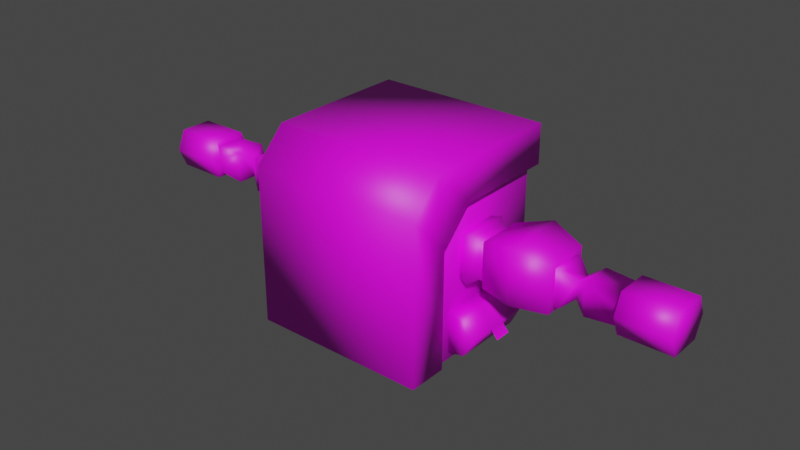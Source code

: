 # Source: mech_upper_001.blend  (saved by Blender 3.0.42; exported with 4.5.12 LTS)
import bpy
from mathutils import Matrix  # noqa: F401  (used for matrix-valued properties, if any)

bpy.ops.wm.read_factory_settings(use_empty=True)
scene = bpy.context.scene
scene.name = 'Scene'

# ---- collections
col_collection = bpy.data.collections.new('Collection'); scene.collection.children.link(col_collection)

# ---- images (referenced by path relative to the original .blend; pixels are not part of the script)
import os
ASSET_DIR = os.environ.get("B2B_ASSET_DIR", "")  # directory of the original .blend (textures are referenced by path, not embedded)
HERE = os.path.dirname(os.path.abspath(__file__))  # packed textures are extracted next to this script under _unpacked/

def load_image(name, relpath, width, height, colorspace="sRGB"):
    """Load a texture the original file referenced (path relative to the .blend, or extracted next to this script)."""
    p = next((c for c in (os.path.join(HERE, relpath), os.path.join(ASSET_DIR, relpath)) if relpath and os.path.exists(c)), "")
    if p:
        img = bpy.data.images.load(p, check_existing=True)
        img.name = name
    else:  # same state as the original file: an image datablock whose file is absent (Cycles renders it pink)
        img = bpy.data.images.new(name, width, height)
        img.source = "FILE"
        img.filepath = "//" + (relpath or name)
    img.colorspace_settings.name = colorspace
    return img
img_mech_upper_001_body = load_image('mech_upper_001_body', 'mech_upper_001_body.png', 1024, 1024, 'sRGB')

# ---- materials (node trees are filled in below, after node groups)
mat_material = bpy.data.materials.new('Material')
mat_material.use_transparent_shadow = False

# ---- material node trees
mat_material.use_nodes = True; mat_material.node_tree.nodes.clear()
_N = mat_material.node_tree.nodes; _L = mat_material.node_tree.links
n0 = _N.new('ShaderNodeOutputMaterial'); n0.name = 'Material Output'; n0.location = (300, 300)
n1 = _N.new('ShaderNodeBsdfPrincipled'); n1.name = 'Principled BSDF'; n1.location = (10, 300)
n1.distribution = 'GGX'
n1.subsurface_method = 'RANDOM_WALK_SKIN'
n1.inputs[3].default_value = 1.45
n1.inputs[27].default_value = (0.0, 0.0, 0.0, 1.0)
n1.inputs[28].default_value = 1.0
n2 = _N.new('ShaderNodeTexImage'); n2.name = 'Image Texture'; n2.location = (-384, 295)
n2.image = img_mech_upper_001_body
n2.interpolation = 'Closest'
_L.new(n1.outputs[0], n0.inputs[0])
_L.new(n2.outputs[0], n1.inputs[0])
n0.is_active_output = True

# ---- world
world_world = bpy.data.worlds.new('World'); scene.world = world_world
world_world.use_nodes = True; world_world.node_tree.nodes.clear()
_N = world_world.node_tree.nodes; _L = world_world.node_tree.links
n0 = _N.new('ShaderNodeOutputWorld'); n0.name = 'World Output'; n0.location = (300, 300)
n1 = _N.new('ShaderNodeBackground'); n1.name = 'Background'; n1.location = (10, 300)
n1.inputs[0].default_value = (0.05088, 0.05088, 0.05088, 1.0)
_L.new(n1.outputs[0], n0.inputs[0])
n0.is_active_output = True
world_world.color = (0.05088, 0.05088, 0.05088)
world_world.use_sun_shadow = False
world_world.sun_shadow_jitter_overblur = 0.0

# ---- meshes
me_cube_003 = bpy.data.meshes.new('Cube.003')
me_cube_003.from_pydata([(1.166, 1.088, 2.518), (1.166, -1.248, 0.0149), (-1.166, 1.088, 2.518), (-1.166, -1.248, 0.0149), (1.166, -0.8348, 2.518), (1.166, -1.248, 2.105), (-1.166, -1.248, 2.105), (-1.166, -0.8348, 2.518), (-1.166, -0.7222, 0.0149), (1.166, -0.7222, 0.0149), (-1.166, 1.088, 1.996), (1.166, 1.088, 1.996), (1.166, -0.7222, 1.582), (1.166, -0.3088, 1.996), (-1.166, -0.3088, 1.996), (-1.166, -0.7222, 1.582), (1.063, -0.4827, 0.09176), (1.063, -0.4827, 0.6499), (1.063, 0.4827, 0.09176), (1.063, 0.4827, 0.6499), (1.289, -0.4827, 0.1306), (1.289, 0.4827, 0.1306), (1.406, -0.4827, 0.3708), (1.289, -0.4827, 0.611), (1.289, 0.4827, 0.611), (1.406, 0.4827, 0.3708), (1.063, 0.1129, 0.09176), (1.063, -0.1129, 0.09176), (1.063, -0.1129, 0.6499), (1.063, 0.1129, 0.6499), (1.289, -0.1129, 0.1306), (1.289, 0.1129, 0.1306), (1.406, -0.1129, 0.3708), (1.406, 0.1129, 0.3708), (1.289, 0.1129, 0.611), (1.289, -0.1129, 0.611), (1.504, -0.1129, 0.2551), (1.504, 0.1129, 0.2551)], [], [(1, 5, 6, 3), (4, 7, 6, 5), (0, 2, 7, 4), (5, 1, 9, 12), (12, 9, 8, 15), (0, 4, 13, 11), (6, 7, 14, 15), (4, 5, 12, 13), (1, 3, 8, 9), (3, 6, 15, 8), (7, 2, 10, 14), (2, 0, 11, 10), (11, 13, 14, 10), (13, 12, 15, 14), (26, 29, 19, 18), (18, 19, 24, 25, 21), (35, 28, 17, 23), (20, 22, 23, 17, 16), (27, 30, 20, 16), (31, 21, 25, 33), (33, 25, 24, 34), (22, 32, 35, 23), (32, 33, 34, 35), (20, 30, 32, 22), (30, 31, 33, 32), (18, 21, 31, 26), (26, 31, 30, 27), (24, 19, 29, 34), (34, 29, 28, 35), (16, 17, 28, 27), (27, 28, 29, 26), (32, 36, 37, 33)])
me_cube_003.polygons.foreach_set('use_smooth', [True] * 32)
_uv = me_cube_003.uv_layers.new(name='UVMap')
_uv.uv.foreach_set('vector', [0.43, 0.4539, 0.43, 0.2759, 0.6287, 0.2759, 0.6287, 0.4539, 0.43, 0.2261, 0.6287, 0.2261, 0.6287, 0.2759, 0.43, 0.2759, 0.43, 0.06231, 0.6287, 0.06231, 0.6287, 0.2261, 0.43, 0.2261, 0.2212, 0.6097, 0.3992, 0.6097, 0.3992, 0.6545, 0.2656, 0.6545, 0.564, 0.8194, 0.4305, 0.8194, 0.4305, 0.6208, 0.564, 0.6208, 0.186, 0.8087, 0.186, 0.6449, 0.2304, 0.6897, 0.2304, 0.8087, 0.2212, 0.6097, 0.186, 0.6449, 0.2304, 0.6897, 0.2656, 0.6545, 0.186, 0.6449, 0.2212, 0.6097, 0.2656, 0.6545, 0.2304, 0.6897, 0.43, 0.4539, 0.6287, 0.4539, 0.6287, 0.4987, 0.43, 0.4987, 0.3992, 0.6097, 0.2212, 0.6097, 0.2656, 0.6545, 0.3992, 0.6545, 0.186, 0.6449, 0.186, 0.8087, 0.2304, 0.8087, 0.2304, 0.6897, 0.6287, 0.06231, 0.43, 0.06231, 0.43, 0.01784, 0.6287, 0.01784, 0.7328, 0.8194, 0.6138, 0.8194, 0.6138, 0.6208, 0.7328, 0.6208, 0.6138, 0.8194, 0.564, 0.8194, 0.564, 0.6208, 0.6138, 0.6208, 0.05861, 0.66, 0.1062, 0.66, 0.1062, 0.6915, 0.05861, 0.6915, 0.05861, 0.6915, 0.1062, 0.6915, 0.1028, 0.7108, 0.08239, 0.7208, 0.06192, 0.7108, 0.1257, 0.6408, 0.1062, 0.6408, 0.1062, 0.6093, 0.1257, 0.6093, 0.06192, 0.59, 0.08239, 0.58, 0.1028, 0.59, 0.1062, 0.6093, 0.05861, 0.6093, 0.05861, 0.6408, 0.03905, 0.6408, 0.03905, 0.6093, 0.05861, 0.6093, 0.03905, 0.66, 0.03905, 0.6915, 0.01629, 0.6915, 0.01629, 0.66, 0.1485, 0.66, 0.1485, 0.6915, 0.1257, 0.6915, 0.1257, 0.66, 0.1485, 0.6093, 0.1485, 0.6408, 0.1257, 0.6408, 0.1257, 0.6093, 0.1485, 0.6408, 0.1485, 0.66, 0.1257, 0.66, 0.1257, 0.6408, 0.03905, 0.6093, 0.03905, 0.6408, 0.01629, 0.6408, 0.01629, 0.6093, 0.03905, 0.6408, 0.03905, 0.66, 0.01629, 0.66, 0.01629, 0.6408, 0.05861, 0.6915, 0.03905, 0.6915, 0.03905, 0.66, 0.05861, 0.66, 0.05861, 0.66, 0.03905, 0.66, 0.03905, 0.6408, 0.05861, 0.6408, 0.1257, 0.6915, 0.1062, 0.6915, 0.1062, 0.66, 0.1257, 0.66, 0.1257, 0.66, 0.1062, 0.66, 0.1062, 0.6408, 0.1257, 0.6408, 0.05861, 0.6093, 0.1062, 0.6093, 0.1062, 0.6408, 0.05861, 0.6408, 0.05861, 0.6408, 0.1062, 0.6408, 0.1062, 0.66, 0.05861, 0.66, 0.1041, 0.7541, 0.117, 0.7541, 0.117, 0.7734, 0.1041, 0.7734])
me_cube_003.materials.append(mat_material)
me_cube_003.use_remesh_fix_poles = True
me_cube_003.use_remesh_preserve_attributes = False
me_cube_003.use_mirror_x = True
me_cube_003.update()
me_cube_008 = bpy.data.meshes.new('Cube.008')
me_cube_008.from_pydata([(1.219, -0.307, 0.2868), (1.219, 0.307, -0.3124), (0.3357, 0.307, -0.3124), (0.7776, -0.4332, 0.4072), (0.3357, 0.307, 0.2868), (0.7776, 0.4332, 0.4072), (1.219, 0.307, 0.2868), (0.3357, -0.307, 0.2868), (0.3357, -0.307, -0.3124), (1.219, -0.307, -0.3124), (0.7776, 0.4332, -0.3124), (0.7776, -0.4332, -0.3124)], [], [(2, 8, 7, 4), (5, 3, 0, 6), (4, 7, 3, 5), (6, 0, 9, 1), (3, 11, 9, 0), (10, 11, 8, 2), (5, 6, 1, 10), (1, 9, 11, 10), (7, 8, 11, 3), (4, 5, 10, 2)])
me_cube_008.polygons.foreach_set('use_smooth', [True] * 10)
_uv = me_cube_008.uv_layers.new(name='UVMap')
_uv.uv.foreach_set('vector', [0.8315, 0.7734, 0.8315, 0.7263, 0.7854, 0.7263, 0.7854, 0.7734, 0.8145, 0.6817, 0.8145, 0.6151, 0.7793, 0.6248, 0.7793, 0.672, 0.8496, 0.672, 0.8496, 0.6248, 0.8145, 0.6151, 0.8145, 0.6817, 0.9454, 0.7734, 0.9454, 0.7263, 0.8994, 0.7263, 0.8994, 0.7734, 0.882, 0.6541, 0.9373, 0.6541, 0.9373, 0.6188, 0.8913, 0.6188, 0.8654, 0.7831, 0.8654, 0.7166, 0.8315, 0.7263, 0.8315, 0.7734, 0.882, 0.6541, 0.8913, 0.6894, 0.9373, 0.6894, 0.9373, 0.6541, 0.8994, 0.7734, 0.8994, 0.7263, 0.8654, 0.7166, 0.8654, 0.7831, 0.8913, 0.6894, 0.9373, 0.6894, 0.9373, 0.6541, 0.882, 0.6541, 0.8913, 0.6188, 0.882, 0.6541, 0.9373, 0.6541, 0.9373, 0.6188])
me_cube_008.materials.append(mat_material)
me_cube_008.use_remesh_fix_poles = True
me_cube_008.use_remesh_preserve_attributes = False
me_cube_008.use_mirror_y = True
me_cube_008.update()
me_cube_010 = bpy.data.meshes.new('Cube.010')
me_cube_010.from_pydata([(1.069, 0.998, 2.25), (1.069, 0.998, 0.0), (1.069, -0.998, 0.0), (1.069, -0.6442, 2.25), (1.069, -0.998, 1.896), (1.198, -0.325, 0.9789), (1.198, -0.325, 1.613), (1.198, 0.3093, 0.9789), (1.198, 0.3093, 1.613), (0.9305, 0.2587, 1.563), (0.9305, 0.2587, 1.029), (0.9305, -0.2745, 1.563), (0.9305, -0.2745, 1.029), (2.658, 0.2013, 1.505), (2.658, -0.2171, 1.505), (2.658, 0.2013, 1.087), (2.658, -0.2171, 1.087), (2.339, -0.2146, 1.055), (2.339, 0.1988, 1.055), (2.339, -0.2146, 1.537), (2.339, 0.1988, 1.537), (2.499, -0.1125, 1.401), (2.499, 0.09675, 1.401), (2.499, 0.09675, 1.191), (2.499, -0.1125, 1.191), (3.074, 0.1775, 1.485), (3.074, -0.1933, 1.485), (3.074, 0.1775, 1.114), (3.074, -0.1933, 1.114), (3.074, 0.2131, 1.561), (3.074, -0.2288, 1.561), (3.074, 0.2131, 1.038), (3.074, -0.2288, 1.038), (3.744, 0.2131, 1.561), (3.744, -0.2288, 1.561), (3.744, 0.2131, 1.038), (3.744, -0.2288, 1.038), (3.074, -0.1933, 1.3), (3.074, 0.1775, 1.3), (3.074, -0.3431, 1.3), (3.074, 0.3273, 1.3), (3.744, -0.3431, 1.3), (3.744, 0.3273, 1.3), (1.3, 0.2335, 1.055), (1.3, -0.2493, 1.055), (1.3, -0.2493, 1.537), (1.3, 0.2335, 1.537), (-1.069, 0.998, 2.25), (-1.069, 0.998, 0.0), (-1.069, -0.998, 0.0), (-1.069, -0.6442, 2.25), (-1.069, -0.998, 1.896), (-1.198, -0.325, 0.9789), (-1.198, -0.325, 1.613), (-1.198, 0.3093, 0.9789), (-1.198, 0.3093, 1.613), (-0.9305, 0.2587, 1.563), (-0.9305, 0.2587, 1.029), (-0.9305, -0.2745, 1.563), (-0.9305, -0.2745, 1.029), (-2.658, 0.2013, 1.505), (-2.658, -0.2171, 1.505), (-2.658, 0.2013, 1.087), (-2.658, -0.2171, 1.087), (-2.339, -0.2146, 1.055), (-2.339, 0.1988, 1.055), (-2.339, -0.2146, 1.537), (-2.339, 0.1988, 1.537), (-2.499, -0.1125, 1.401), (-2.499, 0.09675, 1.401), (-2.499, 0.09675, 1.191), (-2.499, -0.1125, 1.191), (-3.074, 0.1775, 1.485), (-3.074, -0.1933, 1.485), (-3.074, 0.1775, 1.114), (-3.074, -0.1933, 1.114), (-3.074, 0.2131, 1.561), (-3.074, -0.2288, 1.561), (-3.074, 0.2131, 1.038), (-3.074, -0.2288, 1.038), (-3.744, 0.2131, 1.561), (-3.744, -0.2288, 1.561), (-3.744, 0.2131, 1.038), (-3.744, -0.2288, 1.038), (-3.074, -0.1933, 1.3), (-3.074, 0.1775, 1.3), (-3.074, -0.3431, 1.3), (-3.074, 0.3273, 1.3), (-3.744, -0.3431, 1.3), (-3.744, 0.3273, 1.3), (-1.3, 0.2335, 1.055), (-1.3, -0.2493, 1.055), (-1.3, -0.2493, 1.537), (-1.3, 0.2335, 1.537)], [], [(1, 0, 3, 4, 2), (21, 14, 13, 22), (10, 7, 5, 12), (11, 6, 8, 9), (12, 5, 6, 11), (23, 15, 16, 24), (9, 8, 7, 10), (22, 13, 15, 23), (24, 16, 14, 21), (45, 19, 20, 46), (46, 20, 18, 43), (43, 18, 17, 44), (44, 17, 19, 45), (17, 24, 21, 19), (18, 23, 24, 17), (19, 21, 22, 20), (14, 26, 25, 13), (20, 22, 23, 18), (13, 25, 38, 27, 15), (15, 27, 28, 16), (27, 31, 32, 28), (38, 40, 31, 27), (37, 39, 30, 26), (26, 30, 29, 25), (40, 42, 35, 31), (39, 41, 34, 30), (30, 34, 33, 29), (31, 35, 36, 32), (32, 36, 41, 39), (29, 33, 42, 40), (28, 32, 39, 37), (25, 29, 40, 38), (34, 41, 36, 35, 42, 33), (16, 28, 37, 26, 14), (5, 44, 45, 6), (7, 43, 44, 5), (8, 46, 43, 7), (6, 45, 46, 8), (4, 51, 49, 2), (49, 48, 1, 2), (10, 12, 11, 9), (48, 47, 0, 1), (3, 50, 51, 4), (48, 49, 51, 50, 47), (68, 69, 60, 61), (57, 59, 52, 54), (58, 56, 55, 53), (59, 58, 53, 52), (70, 71, 63, 62), (56, 57, 54, 55), (69, 70, 62, 60), (71, 68, 61, 63), (92, 93, 67, 66), (93, 90, 65, 67), (90, 91, 64, 65), (91, 92, 66, 64), (64, 66, 68, 71), (65, 64, 71, 70), (66, 67, 69, 68), (61, 60, 72, 73), (67, 65, 70, 69), (60, 62, 74, 85, 72), (62, 63, 75, 74), (74, 75, 79, 78), (85, 74, 78, 87), (84, 73, 77, 86), (73, 72, 76, 77), (87, 78, 82, 89), (86, 77, 81, 88), (77, 76, 80, 81), (78, 79, 83, 82), (79, 86, 88, 83), (76, 87, 89, 80), (75, 84, 86, 79), (72, 85, 87, 76), (81, 80, 89, 82, 83, 88), (63, 61, 73, 84, 75), (52, 53, 92, 91), (54, 52, 91, 90), (55, 54, 90, 93), (53, 55, 93, 92), (57, 56, 58, 59), (0, 47, 50, 3)])
me_cube_010.polygons.foreach_set('use_smooth', [True] * 83)
_uv = me_cube_010.uv_layers.new(name='UVMap')
_uv.uv.foreach_set('vector', [0.2294, 0.2063, 0.2294, 0.01629, 0.3681, 0.01629, 0.3979, 0.04617, 0.3979, 0.2063, 0.9122, 0.551, 0.9284, 0.5599, 0.9284, 0.5245, 0.9122, 0.5334, 0.7731, 0.3114, 0.796, 0.3156, 0.796, 0.2621, 0.7731, 0.2664, 0.7731, 0.5647, 0.796, 0.569, 0.796, 0.5154, 0.7731, 0.5197, 0.7731, 0.351, 0.796, 0.3468, 0.796, 0.4003, 0.7731, 0.396, 0.9122, 0.2977, 0.9284, 0.3065, 0.9284, 0.2712, 0.9122, 0.28, 0.7731, 0.4836, 0.796, 0.4879, 0.796, 0.4343, 0.7731, 0.4386, 0.9105, 0.47, 0.9267, 0.4788, 0.9267, 0.4435, 0.9105, 0.4523, 0.9105, 0.3647, 0.9267, 0.3559, 0.9267, 0.3912, 0.9105, 0.3824, 0.8067, 0.5626, 0.8945, 0.5597, 0.8945, 0.5248, 0.8067, 0.5218, 0.8067, 0.4815, 0.8945, 0.4815, 0.8945, 0.4407, 0.8067, 0.4407, 0.8067, 0.3092, 0.8945, 0.3063, 0.8945, 0.2714, 0.8067, 0.2685, 0.8067, 0.3532, 0.8945, 0.3532, 0.8945, 0.3939, 0.8067, 0.3939, 0.8945, 0.3532, 0.9105, 0.3647, 0.9105, 0.3824, 0.8945, 0.3939, 0.8945, 0.3063, 0.9122, 0.2977, 0.9122, 0.28, 0.8945, 0.2714, 0.8945, 0.5597, 0.9122, 0.551, 0.9122, 0.5334, 0.8945, 0.5248, 0.9284, 0.5599, 0.9635, 0.5579, 0.9635, 0.5266, 0.9284, 0.5245, 0.8945, 0.4815, 0.9105, 0.47, 0.9105, 0.4523, 0.8945, 0.4407, 0.9267, 0.4788, 0.9618, 0.4771, 0.9618, 0.4614, 0.9618, 0.4458, 0.9267, 0.4435, 0.9284, 0.3065, 0.9635, 0.3045, 0.9635, 0.2732, 0.9284, 0.2712, 0.954, 0.07684, 0.9604, 0.07985, 0.9604, 0.04253, 0.954, 0.04554, 0.9383, 0.07684, 0.9383, 0.08949, 0.9604, 0.07985, 0.954, 0.07684, 0.9383, 0.04554, 0.9383, 0.03289, 0.9162, 0.04253, 0.9227, 0.04554, 0.9227, 0.04554, 0.9162, 0.04253, 0.9162, 0.07985, 0.9227, 0.07684, 0.8392, 0.1789, 0.7827, 0.1789, 0.7827, 0.203, 0.8392, 0.203, 0.8392, 0.09341, 0.7827, 0.09341, 0.7827, 0.1175, 0.8392, 0.1175, 0.8392, 0.1175, 0.7827, 0.1175, 0.7827, 0.1548, 0.8392, 0.1548, 0.8392, 0.032, 0.7827, 0.032, 0.7827, 0.06931, 0.8392, 0.06931, 0.8392, 0.06931, 0.7827, 0.06931, 0.7827, 0.09341, 0.8392, 0.09341, 0.8392, 0.1548, 0.7827, 0.1548, 0.7827, 0.1789, 0.8392, 0.1789, 0.954, 0.04554, 0.9604, 0.04253, 0.9383, 0.03289, 0.9383, 0.04554, 0.9227, 0.07684, 0.9162, 0.07985, 0.9383, 0.08949, 0.9383, 0.07684, 0.9604, 0.1417, 0.9383, 0.132, 0.9162, 0.1417, 0.9162, 0.179, 0.9383, 0.1886, 0.9604, 0.179, 0.9267, 0.3559, 0.9618, 0.3582, 0.9618, 0.3739, 0.9618, 0.3895, 0.9267, 0.3912, 0.796, 0.3468, 0.8067, 0.3532, 0.8067, 0.3939, 0.796, 0.4003, 0.796, 0.3156, 0.8067, 0.3092, 0.8067, 0.2685, 0.796, 0.2621, 0.796, 0.4879, 0.8067, 0.4815, 0.8067, 0.4407, 0.796, 0.4343, 0.796, 0.569, 0.8067, 0.5626, 0.8067, 0.5218, 0.796, 0.5154, 0.01629, 0.3872, 0.1968, 0.3872, 0.1968, 0.5473, 0.01629, 0.5473, 0.3979, 0.3868, 0.2294, 0.3868, 0.2294, 0.2063, 0.3979, 0.2063, 0.728, 0.5197, 0.728, 0.5647, 0.7731, 0.5647, 0.7731, 0.5197, 0.1968, 0.01629, 0.1968, 0.2063, 0.01629, 0.2063, 0.01629, 0.01629, 0.01629, 0.345, 0.1968, 0.345, 0.1968, 0.3872, 0.01629, 0.3872, 0.2294, 0.3868, 0.3979, 0.3868, 0.3979, 0.547, 0.3681, 0.5768, 0.2294, 0.5768, 0.9122, 0.551, 0.9122, 0.5334, 0.9284, 0.5245, 0.9284, 0.5599, 0.7731, 0.2664, 0.7731, 0.3114, 0.796, 0.3156, 0.796, 0.2621, 0.7731, 0.5647, 0.7731, 0.5197, 0.796, 0.5154, 0.796, 0.569, 0.7731, 0.396, 0.7731, 0.351, 0.796, 0.3468, 0.796, 0.4003, 0.9122, 0.28, 0.9122, 0.2977, 0.9284, 0.3065, 0.9284, 0.2712, 0.7731, 0.4836, 0.7731, 0.4386, 0.796, 0.4343, 0.796, 0.4879, 0.9105, 0.47, 0.9105, 0.4523, 0.9267, 0.4435, 0.9267, 0.4788, 0.9105, 0.3824, 0.9105, 0.3647, 0.9267, 0.3559, 0.9267, 0.3912, 0.8067, 0.5626, 0.8067, 0.5218, 0.8945, 0.5248, 0.8945, 0.5597, 0.8067, 0.4815, 0.8067, 0.4407, 0.8945, 0.4407, 0.8945, 0.4815, 0.8067, 0.2685, 0.8067, 0.3092, 0.8945, 0.3063, 0.8945, 0.2714, 0.8067, 0.3939, 0.8067, 0.3532, 0.8945, 0.3532, 0.8945, 0.3939, 0.8945, 0.3939, 0.8945, 0.3532, 0.9105, 0.3647, 0.9105, 0.3824, 0.8945, 0.2714, 0.8945, 0.3063, 0.9122, 0.2977, 0.9122, 0.28, 0.8945, 0.5597, 0.8945, 0.5248, 0.9122, 0.5334, 0.9122, 0.551, 0.9284, 0.5599, 0.9284, 0.5245, 0.9635, 0.5266, 0.9635, 0.5579, 0.8945, 0.4815, 0.8945, 0.4407, 0.9105, 0.4523, 0.9105, 0.47, 0.9267, 0.4788, 0.9267, 0.4435, 0.9618, 0.4458, 0.9618, 0.4614, 0.9618, 0.4771, 0.9284, 0.2712, 0.9284, 0.3065, 0.9635, 0.3045, 0.9635, 0.2732, 0.9227, 0.07684, 0.9227, 0.04554, 0.9162, 0.04253, 0.9162, 0.07985, 0.9383, 0.07684, 0.9227, 0.07684, 0.9162, 0.07985, 0.9383, 0.08949, 0.9383, 0.04554, 0.954, 0.04554, 0.9604, 0.04253, 0.9383, 0.03289, 0.954, 0.04554, 0.954, 0.07684, 0.9604, 0.07985, 0.9604, 0.04253, 0.7827, 0.1789, 0.7827, 0.203, 0.8392, 0.203, 0.8392, 0.1789, 0.7827, 0.09341, 0.7827, 0.1175, 0.8392, 0.1175, 0.8392, 0.09341, 0.7827, 0.1175, 0.7827, 0.1548, 0.8392, 0.1548, 0.8392, 0.1175, 0.7827, 0.032, 0.7827, 0.06931, 0.8392, 0.06931, 0.8392, 0.032, 0.7827, 0.06931, 0.7827, 0.09341, 0.8392, 0.09341, 0.8392, 0.06931, 0.7827, 0.1548, 0.7827, 0.1789, 0.8392, 0.1789, 0.8392, 0.1548, 0.9227, 0.04554, 0.9383, 0.04554, 0.9383, 0.03289, 0.9162, 0.04253, 0.954, 0.07684, 0.9383, 0.07684, 0.9383, 0.08949, 0.9604, 0.07985, 0.9162, 0.1417, 0.9162, 0.179, 0.9383, 0.1886, 0.9604, 0.179, 0.9604, 0.1417, 0.9383, 0.132, 0.9267, 0.3912, 0.9267, 0.3559, 0.9618, 0.3576, 0.9618, 0.3732, 0.9618, 0.3889, 0.796, 0.4003, 0.796, 0.3468, 0.8067, 0.3532, 0.8067, 0.3939, 0.796, 0.2621, 0.796, 0.3156, 0.8067, 0.3092, 0.8067, 0.2685, 0.796, 0.4879, 0.796, 0.4343, 0.8067, 0.4407, 0.8067, 0.4815, 0.796, 0.569, 0.796, 0.5154, 0.8067, 0.5218, 0.8067, 0.5626, 0.728, 0.5197, 0.7731, 0.5197, 0.7731, 0.5647, 0.728, 0.5647, 0.01629, 0.2063, 0.1968, 0.2063, 0.1968, 0.345, 0.01629, 0.345])
me_cube_010.materials.append(mat_material)
me_cube_010.use_remesh_fix_poles = True
me_cube_010.use_remesh_preserve_attributes = False
me_cube_010.use_mirror_x = True
me_cube_010.update()
arm_armature = bpy.data.armatures.new('Armature')  # bones are not reproduced

# ---- objects
ob_armature = bpy.data.objects.new('Armature', arm_armature)
ob_mech_upper_001_body = bpy.data.objects.new('mech_upper_001_body', me_cube_003)
ob_mech_upper_001_shoulder = bpy.data.objects.new('mech_upper_001_shoulder', me_cube_008)
ob_mech_upper_001 = bpy.data.objects.new('mech_upper_001', me_cube_010)

# ---- transforms, parenting, visibility, modifiers, constraints
ob_armature.location = (0.0, 0.0, 0.0)
ob_armature.show_in_front = True
ob_mech_upper_001_body.location = (0.0, 0.0, 0.0)
ob_mech_upper_001_body.use_mesh_mirror_x = True
ob_mech_upper_001_shoulder.location = (1.059, -5.816e-07, 1.311)
ob_mech_upper_001_shoulder.use_mesh_mirror_y = True
ob_mech_upper_001.parent = ob_armature
ob_mech_upper_001.location = (0.0, 0.0, 0.0)
ob_mech_upper_001.use_mesh_mirror_x = True
_vg = ob_mech_upper_001.vertex_groups.new(name='spine')
_vg = ob_mech_upper_001.vertex_groups.new(name='upperarm.l')
_vg = ob_mech_upper_001.vertex_groups.new(name='forearm.l')
_vg = ob_mech_upper_001.vertex_groups.new(name='upperarm.r')
_vg = ob_mech_upper_001.vertex_groups.new(name='forearm.r')
_vg = ob_mech_upper_001.vertex_groups.new(name='thigh.l')
_vg = ob_mech_upper_001.vertex_groups.new(name='shin.l')
_vg = ob_mech_upper_001.vertex_groups.new(name='thigh.r')
_vg = ob_mech_upper_001.vertex_groups.new(name='shin.r')
_vg = ob_mech_upper_001.vertex_groups.new(name='foot.l')
_vg = ob_mech_upper_001.vertex_groups.new(name='foot.r')
_m = ob_mech_upper_001.modifiers.new('Armature', 'ARMATURE')
_m.object = ob_armature

# ---- collection membership
col_collection.objects.link(ob_armature)
col_collection.objects.link(ob_mech_upper_001_body)
col_collection.objects.link(ob_mech_upper_001_shoulder)
col_collection.objects.link(ob_mech_upper_001)

# ---- scene / render settings (as saved in the file)
scene.frame_start = 1; scene.frame_end = 250; scene.frame_set(2)
scene.render.engine = 'BLENDER_EEVEE_NEXT'
scene.cycles.sampling_pattern = 'TABULATED_SOBOL'
scene.cycles.use_light_tree = False
scene.view_settings.view_transform = 'Filmic'
bpy.context.view_layer.update()

# ---- added for rendering (the .blend has no active camera and no usable light): camera, sun
cam_auto = bpy.data.cameras.new('AutoCamera')
cam_auto.lens = 50.0
cam_auto.sensor_width = 36.0
cam_auto.clip_end = 1000.0
ob_auto_camera = bpy.data.objects.new('AutoCamera', cam_auto)
scene.collection.objects.link(ob_auto_camera)
ob_auto_camera.location = (7.62212, -9.2267, 7.35671)
ob_auto_camera.rotation_euler = (1.09748, -7.21219e-08, 0.694738)
scene.camera = ob_auto_camera
light_auto_sun = bpy.data.lights.new('AutoSun', 'SUN')
light_auto_sun.energy = 3.0
light_auto_sun.angle = 0.0523599
ob_auto_sun = bpy.data.objects.new('AutoSun', light_auto_sun)
scene.collection.objects.link(ob_auto_sun)
ob_auto_sun.rotation_euler = (0.872665, 0.174533, 0.523599)
bpy.context.view_layer.update()
